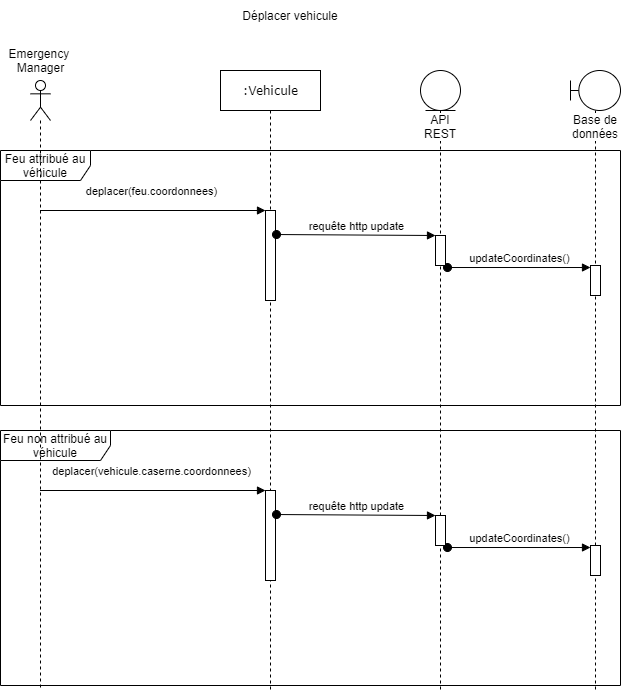

The diagram above was exported from draw.io. Its source (the exported page's mxGraphModel, read from the mxfile embedded in the PNG):
<mxGraphModel dx="1038" dy="508" grid="1" gridSize="10" guides="1" tooltips="1" connect="1" arrows="1" fold="1" page="1" pageScale="1" pageWidth="1100" pageHeight="850" background="#ffffff" math="0" shadow="0">
  <root>
    <mxCell id="0" />
    <mxCell id="1" parent="0" />
    <mxCell id="lzG93RZWgKzmJdwZDyaG-5" value="Feu non attribué au véhicule" style="shape=umlFrame;whiteSpace=wrap;html=1;width=110;height=30;shadow=0;" parent="1" vertex="1">
      <mxGeometry x="110" y="430" width="620" height="255" as="geometry" />
    </mxCell>
    <mxCell id="lzG93RZWgKzmJdwZDyaG-4" value="Feu attribué au véhicule" style="shape=umlFrame;whiteSpace=wrap;html=1;width=90;height=30;shadow=0;" parent="1" vertex="1">
      <mxGeometry x="110" y="150" width="620" height="255" as="geometry" />
    </mxCell>
    <mxCell id="7baba1c4bc27f4b0-8" value=":Vehicule" style="html=1;points=[];perimeter=orthogonalPerimeter;shape=umlLifeline;participant=label;shadow=0;fontFamily=Verdana;fontSize=12;fontColor=#000000;align=center;strokeColor=#000000;strokeWidth=1;fillColor=#ffffff;recursiveResize=0;container=1;collapsible=0;" parent="1" vertex="1">
      <mxGeometry x="330" y="70" width="100" height="620" as="geometry" />
    </mxCell>
    <mxCell id="k4Jhj-kdVfevdxZBElXo-18" value="" style="html=1;points=[];perimeter=orthogonalPerimeter;" parent="7baba1c4bc27f4b0-8" vertex="1">
      <mxGeometry x="45" y="140" width="10" height="90" as="geometry" />
    </mxCell>
    <mxCell id="k4Jhj-kdVfevdxZBElXo-4" value="Déplacer vehicule" style="text;html=1;strokeColor=none;fillColor=none;align=center;verticalAlign=middle;whiteSpace=wrap;rounded=0;" parent="1" vertex="1">
      <mxGeometry x="340" width="120" height="30" as="geometry" />
    </mxCell>
    <mxCell id="k4Jhj-kdVfevdxZBElXo-10" value="" style="shape=umlLifeline;participant=umlActor;perimeter=lifelinePerimeter;whiteSpace=wrap;html=1;container=1;collapsible=0;recursiveResize=0;verticalAlign=top;spacingTop=36;labelBackgroundColor=#ffffff;outlineConnect=0;" parent="1" vertex="1">
      <mxGeometry x="140" y="80" width="20" height="610" as="geometry" />
    </mxCell>
    <mxCell id="k4Jhj-kdVfevdxZBElXo-11" value="Base de données" style="shape=umlLifeline;participant=umlBoundary;perimeter=lifelinePerimeter;whiteSpace=wrap;html=1;container=1;collapsible=0;recursiveResize=0;verticalAlign=top;spacingTop=36;labelBackgroundColor=#ffffff;outlineConnect=0;" parent="1" vertex="1">
      <mxGeometry x="680" y="70" width="50" height="620" as="geometry" />
    </mxCell>
    <mxCell id="k4Jhj-kdVfevdxZBElXo-13" value="" style="html=1;points=[];perimeter=orthogonalPerimeter;" parent="k4Jhj-kdVfevdxZBElXo-11" vertex="1">
      <mxGeometry x="20" y="195" width="10" height="30" as="geometry" />
    </mxCell>
    <mxCell id="k4Jhj-kdVfevdxZBElXo-14" value="updateCoordinates()" style="html=1;verticalAlign=bottom;startArrow=oval;endArrow=block;startSize=8;exitX=1.2;exitY=1.067;exitDx=0;exitDy=0;exitPerimeter=0;" parent="1" source="k4Jhj-kdVfevdxZBElXo-23" target="k4Jhj-kdVfevdxZBElXo-13" edge="1">
      <mxGeometry relative="1" as="geometry">
        <mxPoint x="600" y="191" as="sourcePoint" />
        <Array as="points" />
      </mxGeometry>
    </mxCell>
    <mxCell id="k4Jhj-kdVfevdxZBElXo-19" value="deplacer(feu.coordonnees)" style="html=1;verticalAlign=bottom;endArrow=block;entryX=0;entryY=0;" parent="1" source="k4Jhj-kdVfevdxZBElXo-10" target="k4Jhj-kdVfevdxZBElXo-18" edge="1">
      <mxGeometry x="-0.02" y="10" relative="1" as="geometry">
        <mxPoint x="305" y="210" as="sourcePoint" />
        <mxPoint x="1" as="offset" />
      </mxGeometry>
    </mxCell>
    <mxCell id="k4Jhj-kdVfevdxZBElXo-21" value="API REST" style="shape=umlLifeline;participant=umlEntity;perimeter=lifelinePerimeter;whiteSpace=wrap;html=1;container=1;collapsible=0;recursiveResize=0;verticalAlign=top;spacingTop=36;labelBackgroundColor=#ffffff;outlineConnect=0;size=40;" parent="1" vertex="1">
      <mxGeometry x="530" y="70" width="40" height="620" as="geometry" />
    </mxCell>
    <mxCell id="k4Jhj-kdVfevdxZBElXo-23" value="" style="html=1;points=[];perimeter=orthogonalPerimeter;" parent="k4Jhj-kdVfevdxZBElXo-21" vertex="1">
      <mxGeometry x="15" y="165" width="10" height="30" as="geometry" />
    </mxCell>
    <mxCell id="lzG93RZWgKzmJdwZDyaG-1" value="Emergency&amp;nbsp;&lt;br&gt;Manager" style="text;html=1;align=center;verticalAlign=middle;resizable=0;points=[];;autosize=1;" parent="1" vertex="1">
      <mxGeometry x="110" y="45" width="80" height="30" as="geometry" />
    </mxCell>
    <mxCell id="k4Jhj-kdVfevdxZBElXo-22" value="requête http update" style="html=1;verticalAlign=bottom;startArrow=oval;startFill=1;endArrow=block;startSize=8;exitX=1.1;exitY=0.267;exitDx=0;exitDy=0;exitPerimeter=0;" parent="1" source="k4Jhj-kdVfevdxZBElXo-18" target="k4Jhj-kdVfevdxZBElXo-23" edge="1">
      <mxGeometry width="60" relative="1" as="geometry">
        <mxPoint x="390" y="183" as="sourcePoint" />
        <mxPoint x="450" y="180" as="targetPoint" />
      </mxGeometry>
    </mxCell>
    <mxCell id="lzG93RZWgKzmJdwZDyaG-6" value="" style="html=1;points=[];perimeter=orthogonalPerimeter;" parent="1" vertex="1">
      <mxGeometry x="375" y="490" width="10" height="90" as="geometry" />
    </mxCell>
    <mxCell id="lzG93RZWgKzmJdwZDyaG-7" value="" style="html=1;points=[];perimeter=orthogonalPerimeter;" parent="1" vertex="1">
      <mxGeometry x="700" y="545" width="10" height="30" as="geometry" />
    </mxCell>
    <mxCell id="lzG93RZWgKzmJdwZDyaG-8" value="updateCoordinates()" style="html=1;verticalAlign=bottom;startArrow=oval;endArrow=block;startSize=8;exitX=1.2;exitY=1.067;exitDx=0;exitDy=0;exitPerimeter=0;" parent="1" source="lzG93RZWgKzmJdwZDyaG-10" target="lzG93RZWgKzmJdwZDyaG-7" edge="1">
      <mxGeometry relative="1" as="geometry">
        <mxPoint x="600" y="471" as="sourcePoint" />
        <Array as="points" />
      </mxGeometry>
    </mxCell>
    <mxCell id="lzG93RZWgKzmJdwZDyaG-9" value="deplacer(vehicule.caserne.coordonnees)" style="html=1;verticalAlign=bottom;endArrow=block;entryX=0;entryY=0;" parent="1" target="lzG93RZWgKzmJdwZDyaG-6" edge="1">
      <mxGeometry x="-0.02" y="10" relative="1" as="geometry">
        <mxPoint x="149.5" y="490.0000000000001" as="sourcePoint" />
        <mxPoint x="1" as="offset" />
      </mxGeometry>
    </mxCell>
    <mxCell id="lzG93RZWgKzmJdwZDyaG-10" value="" style="html=1;points=[];perimeter=orthogonalPerimeter;" parent="1" vertex="1">
      <mxGeometry x="545" y="515" width="10" height="30" as="geometry" />
    </mxCell>
    <mxCell id="lzG93RZWgKzmJdwZDyaG-11" value="requête http update" style="html=1;verticalAlign=bottom;startArrow=oval;startFill=1;endArrow=block;startSize=8;exitX=1.1;exitY=0.267;exitDx=0;exitDy=0;exitPerimeter=0;" parent="1" source="lzG93RZWgKzmJdwZDyaG-6" target="lzG93RZWgKzmJdwZDyaG-10" edge="1">
      <mxGeometry width="60" relative="1" as="geometry">
        <mxPoint x="390" y="463" as="sourcePoint" />
        <mxPoint x="450" y="460" as="targetPoint" />
      </mxGeometry>
    </mxCell>
  </root>
</mxGraphModel>